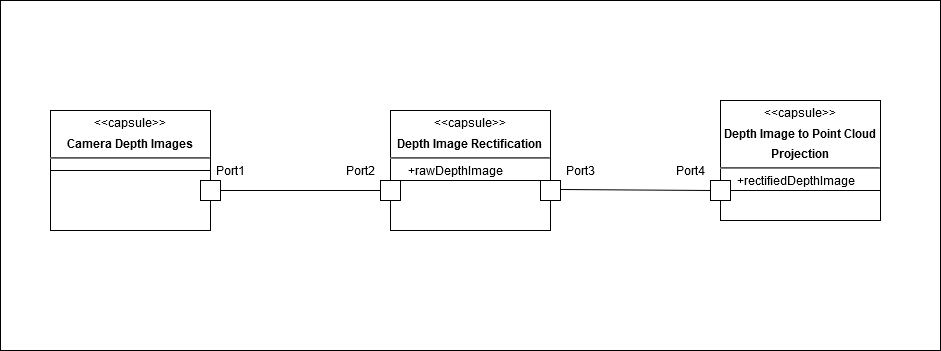

The diagram above was exported from draw.io. Its source (the exported page's mxGraphModel, read from the mxfile embedded in the PNG):
<mxGraphModel dx="1422" dy="791" grid="1" gridSize="10" guides="1" tooltips="1" connect="1" arrows="1" fold="1" page="1" pageScale="1" pageWidth="1100" pageHeight="850" background="#ffffff" math="0" shadow="0">
  <root>
    <mxCell id="0" />
    <mxCell id="1" parent="0" />
    <mxCell id="f039n6A2n6lwKfGjNx8g-1" value="&lt;p style=&quot;margin: 0px ; margin-top: 6px ; text-align: center&quot;&gt;&amp;lt;&amp;lt;capsule&amp;gt;&amp;gt;&lt;br&gt;&lt;/p&gt;&lt;p style=&quot;margin: 0px ; margin-top: 6px ; text-align: center&quot;&gt;&lt;b&gt;Camera Depth Images&lt;/b&gt;&lt;br&gt;&lt;/p&gt;&lt;hr&gt;" style="align=left;overflow=fill;html=1;dropTarget=0;" vertex="1" parent="1">
      <mxGeometry x="110" y="160" width="160" height="120" as="geometry" />
    </mxCell>
    <mxCell id="f039n6A2n6lwKfGjNx8g-5" value="" style="endArrow=none;html=1;entryX=0;entryY=0.5;entryDx=0;entryDy=0;exitX=1;exitY=0.5;exitDx=0;exitDy=0;" edge="1" parent="1" source="f039n6A2n6lwKfGjNx8g-1" target="f039n6A2n6lwKfGjNx8g-1">
      <mxGeometry width="50" height="50" relative="1" as="geometry">
        <mxPoint x="520" y="360" as="sourcePoint" />
        <mxPoint x="570" y="310" as="targetPoint" />
      </mxGeometry>
    </mxCell>
    <mxCell id="f039n6A2n6lwKfGjNx8g-6" value="&lt;p style=&quot;margin: 0px ; margin-top: 6px ; text-align: center&quot;&gt;&amp;lt;&amp;lt;capsule&amp;gt;&amp;gt;&lt;b&gt;&lt;br&gt;&lt;/b&gt;&lt;/p&gt;&lt;p style=&quot;margin: 0px ; margin-top: 6px ; text-align: center&quot;&gt;&lt;b&gt;Depth Image Rectification&lt;/b&gt;&lt;br&gt;&lt;/p&gt;&lt;hr&gt;" style="align=left;overflow=fill;html=1;dropTarget=0;" vertex="1" parent="1">
      <mxGeometry x="450" y="160" width="160" height="120" as="geometry" />
    </mxCell>
    <mxCell id="f039n6A2n6lwKfGjNx8g-7" value="" style="endArrow=none;html=1;entryX=0.5;entryY=0;entryDx=0;entryDy=0;exitX=0.5;exitY=0;exitDx=0;exitDy=0;entryPerimeter=0;exitPerimeter=0;" edge="1" parent="1" source="f039n6A2n6lwKfGjNx8g-12" target="f039n6A2n6lwKfGjNx8g-11">
      <mxGeometry width="50" height="50" relative="1" as="geometry">
        <mxPoint x="690" y="360" as="sourcePoint" />
        <mxPoint x="740" y="310" as="targetPoint" />
      </mxGeometry>
    </mxCell>
    <mxCell id="f039n6A2n6lwKfGjNx8g-8" value="&lt;p style=&quot;margin: 0px ; margin-top: 6px ; text-align: center&quot;&gt;&amp;lt;&amp;lt;capsule&amp;gt;&amp;gt;&lt;b&gt;&lt;br&gt;&lt;/b&gt;&lt;/p&gt;&lt;p style=&quot;margin: 0px ; margin-top: 6px ; text-align: center&quot;&gt;&lt;b&gt;Depth Image to Point Cloud &lt;br&gt;&lt;/b&gt;&lt;/p&gt;&lt;p style=&quot;margin: 0px ; margin-top: 6px ; text-align: center&quot;&gt;&lt;b&gt;Projection&lt;/b&gt;&lt;br&gt;&lt;/p&gt;&lt;hr&gt;" style="align=left;overflow=fill;html=1;dropTarget=0;" vertex="1" parent="1">
      <mxGeometry x="780" y="150" width="160" height="120" as="geometry" />
    </mxCell>
    <mxCell id="f039n6A2n6lwKfGjNx8g-9" value="" style="endArrow=none;html=1;exitX=1;exitY=0.75;exitDx=0;exitDy=0;" edge="1" parent="1" source="f039n6A2n6lwKfGjNx8g-8" target="f039n6A2n6lwKfGjNx8g-13">
      <mxGeometry width="50" height="50" relative="1" as="geometry">
        <mxPoint x="1060" y="340" as="sourcePoint" />
        <mxPoint x="1110" y="290" as="targetPoint" />
      </mxGeometry>
    </mxCell>
    <mxCell id="f039n6A2n6lwKfGjNx8g-10" value="" style="fontStyle=0;labelPosition=right;verticalLabelPosition=middle;align=left;verticalAlign=middle;spacingLeft=2;" vertex="1" parent="1">
      <mxGeometry x="260" y="230" width="20" height="20" as="geometry" />
    </mxCell>
    <mxCell id="f039n6A2n6lwKfGjNx8g-11" value="" style="fontStyle=0;labelPosition=right;verticalLabelPosition=middle;align=left;verticalAlign=middle;spacingLeft=2;" vertex="1" parent="1">
      <mxGeometry x="440" y="230" width="20" height="20" as="geometry" />
    </mxCell>
    <mxCell id="f039n6A2n6lwKfGjNx8g-12" value="" style="fontStyle=0;labelPosition=right;verticalLabelPosition=middle;align=left;verticalAlign=middle;spacingLeft=2;" vertex="1" parent="1">
      <mxGeometry x="600" y="230" width="20" height="20" as="geometry" />
    </mxCell>
    <mxCell id="f039n6A2n6lwKfGjNx8g-13" value="" style="fontStyle=0;labelPosition=right;verticalLabelPosition=middle;align=left;verticalAlign=middle;spacingLeft=2;" vertex="1" parent="1">
      <mxGeometry x="770" y="230" width="20" height="20" as="geometry" />
    </mxCell>
    <mxCell id="f039n6A2n6lwKfGjNx8g-16" value="&lt;div&gt;Port1&lt;/div&gt;" style="text;html=1;align=center;verticalAlign=middle;resizable=0;points=[];autosize=1;" vertex="1" parent="1">
      <mxGeometry x="270" y="210" width="40" height="20" as="geometry" />
    </mxCell>
    <mxCell id="f039n6A2n6lwKfGjNx8g-19" value="&lt;div&gt;Port2&lt;/div&gt;" style="text;html=1;align=center;verticalAlign=middle;resizable=0;points=[];autosize=1;" vertex="1" parent="1">
      <mxGeometry x="400" y="210" width="40" height="20" as="geometry" />
    </mxCell>
    <mxCell id="f039n6A2n6lwKfGjNx8g-20" value="&lt;div&gt;Port3&lt;/div&gt;" style="text;html=1;align=center;verticalAlign=middle;resizable=0;points=[];autosize=1;" vertex="1" parent="1">
      <mxGeometry x="620" y="210" width="40" height="20" as="geometry" />
    </mxCell>
    <mxCell id="f039n6A2n6lwKfGjNx8g-21" value="&lt;div&gt;Port4&lt;/div&gt;" style="text;html=1;align=center;verticalAlign=middle;resizable=0;points=[];autosize=1;" vertex="1" parent="1">
      <mxGeometry x="730" y="210" width="40" height="20" as="geometry" />
    </mxCell>
    <mxCell id="f039n6A2n6lwKfGjNx8g-22" value="" style="endArrow=none;html=1;exitX=1;exitY=0.5;exitDx=0;exitDy=0;entryX=0;entryY=0.5;entryDx=0;entryDy=0;" edge="1" parent="1" source="f039n6A2n6lwKfGjNx8g-10" target="f039n6A2n6lwKfGjNx8g-11">
      <mxGeometry width="50" height="50" relative="1" as="geometry">
        <mxPoint x="520" y="360" as="sourcePoint" />
        <mxPoint x="570" y="310" as="targetPoint" />
      </mxGeometry>
    </mxCell>
    <mxCell id="f039n6A2n6lwKfGjNx8g-23" value="" style="endArrow=none;html=1;exitX=1;exitY=0.5;exitDx=0;exitDy=0;entryX=0;entryY=0.5;entryDx=0;entryDy=0;" edge="1" parent="1" target="f039n6A2n6lwKfGjNx8g-13">
      <mxGeometry width="50" height="50" relative="1" as="geometry">
        <mxPoint x="620" y="239" as="sourcePoint" />
        <mxPoint x="780" y="239" as="targetPoint" />
      </mxGeometry>
    </mxCell>
    <mxCell id="f039n6A2n6lwKfGjNx8g-25" value="&lt;div&gt;+rectifiedDepthImage&lt;/div&gt;" style="text;html=1;align=center;verticalAlign=middle;resizable=0;points=[];autosize=1;" vertex="1" parent="1">
      <mxGeometry x="790" y="220" width="130" height="20" as="geometry" />
    </mxCell>
    <mxCell id="f039n6A2n6lwKfGjNx8g-26" value="&lt;div&gt;+rawDepthImage&lt;/div&gt;" style="text;html=1;align=center;verticalAlign=middle;resizable=0;points=[];autosize=1;" vertex="1" parent="1">
      <mxGeometry x="460" y="210" width="110" height="20" as="geometry" />
    </mxCell>
    <mxCell id="f039n6A2n6lwKfGjNx8g-27" value="" style="rounded=0;whiteSpace=wrap;html=1;gradientColor=#ffffff;fillColor=none;" vertex="1" parent="1">
      <mxGeometry x="60" y="50" width="940" height="350" as="geometry" />
    </mxCell>
  </root>
</mxGraphModel>